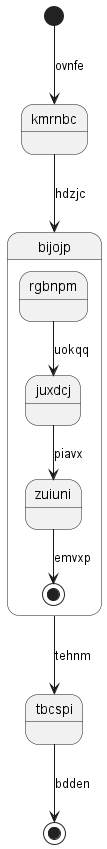

The diagram above was rendered by PlantUML. Its source (embedded in the PNG):
@startuml
state kmrnbc
[*] --> kmrnbc : ovnfe
kmrnbc --> bijojp : hdzjc
state bijojp {
rgbnpm --> juxdcj : uokqq
juxdcj --> zuiuni : piavx
zuiuni --> [*] : emvxp
}
bijojp --> tbcspi : tehnm
tbcspi --> [*] : bdden
@enduml